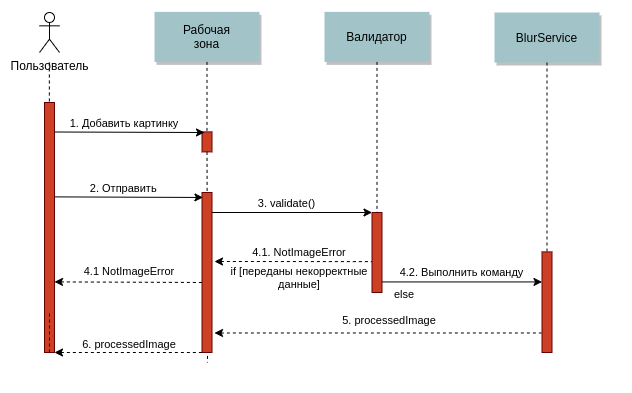

The diagram above was exported from draw.io. Its source (the exported page's mxGraphModel, read from the mxfile embedded in the PNG):
<mxGraphModel dx="774" dy="442" grid="1" gridSize="10" guides="1" tooltips="1" connect="1" arrows="1" fold="1" page="0" pageScale="1.5" pageWidth="826" pageHeight="1169" background="#ffffff" math="0" shadow="0">
  <root>
    <mxCell id="0" />
    <mxCell id="1" parent="0" />
    <mxCell id="2" value="" style="fillColor=#CC4125;strokeColor=#660000" parent="1" vertex="1">
      <mxGeometry x="200" y="150" width="10" height="250" as="geometry" />
    </mxCell>
    <mxCell id="6" value="" style="fillColor=#CC4125;strokeColor=#660000" parent="1" vertex="1">
      <mxGeometry x="357.5" y="179.39" width="10" height="20" as="geometry" />
    </mxCell>
    <mxCell id="7" value="Рабочая&#10;зона" style="shadow=1;fillColor=#A2C4C9;strokeColor=none" parent="1" vertex="1">
      <mxGeometry x="310" y="59.39" width="105" height="50" as="geometry" />
    </mxCell>
    <mxCell id="8" value="" style="edgeStyle=none;endArrow=none;dashed=1" parent="1" source="7" target="6" edge="1">
      <mxGeometry x="287.3350694444445" y="164.39" width="100" height="100" as="geometry">
        <mxPoint x="362.2588734567901" y="109.39" as="sourcePoint" />
        <mxPoint x="362.5761959876544" y="164.39" as="targetPoint" />
      </mxGeometry>
    </mxCell>
    <mxCell id="9" value="1. Добавить картинку" style="edgeStyle=none;verticalLabelPosition=top;verticalAlign=bottom" parent="1" edge="1">
      <mxGeometry width="100" height="100" as="geometry">
        <mxPoint x="210" y="179.5" as="sourcePoint" />
        <mxPoint x="360" y="180" as="targetPoint" />
        <mxPoint x="-5" as="offset" />
      </mxGeometry>
    </mxCell>
    <mxCell id="11" value="" style="edgeStyle=none;verticalLabelPosition=top;verticalAlign=bottom;endArrow=none;startArrow=classic;dashed=1" parent="1" edge="1">
      <mxGeometry x="407.5" y="221.60887345679015" width="100" height="100" as="geometry">
        <mxPoint x="370" y="309" as="sourcePoint" />
        <mxPoint x="527.5" y="309.11" as="targetPoint" />
      </mxGeometry>
    </mxCell>
    <mxCell id="21" value="" style="fillColor=#CC4125;strokeColor=#660000" parent="1" vertex="1">
      <mxGeometry x="527.5" y="260.0042901234568" width="10" height="80" as="geometry" />
    </mxCell>
    <mxCell id="22" value="Валидатор" style="shadow=1;fillColor=#A2C4C9;strokeColor=none" parent="1" vertex="1">
      <mxGeometry x="480" y="59.39" width="105" height="50" as="geometry" />
    </mxCell>
    <mxCell id="23" value="" style="edgeStyle=none;endArrow=none;dashed=1" parent="1" source="22" target="21" edge="1">
      <mxGeometry x="614.4878472222224" y="174.99999999999997" width="100" height="100" as="geometry">
        <mxPoint x="674.6527777777778" y="110" as="sourcePoint" />
        <mxPoint x="674.6527777777778" y="260" as="targetPoint" />
      </mxGeometry>
    </mxCell>
    <mxCell id="24" value="BlurService" style="shadow=1;fillColor=#A2C4C9;strokeColor=none" parent="1" vertex="1">
      <mxGeometry x="650" y="60" width="105" height="50" as="geometry" />
    </mxCell>
    <mxCell id="25" value="" style="edgeStyle=none;endArrow=none;dashed=1" parent="1" source="24" target="26" edge="1">
      <mxGeometry x="727.3350694444446" y="165" width="100" height="100" as="geometry">
        <mxPoint x="802.2588734567901" y="110" as="sourcePoint" />
        <mxPoint x="802.5761959876544" y="165" as="targetPoint" />
      </mxGeometry>
    </mxCell>
    <mxCell id="26" value="" style="fillColor=#CC4125;strokeColor=#660000" parent="1" vertex="1">
      <mxGeometry x="697.5" y="299.39" width="10" height="100.61" as="geometry" />
    </mxCell>
    <mxCell id="33" value="" style="edgeStyle=elbowEdgeStyle;elbow=horizontal;endArrow=none;dashed=1" parent="1" target="2" edge="1">
      <mxGeometry x="230.00000000000003" y="310" width="100" height="100" as="geometry">
        <mxPoint x="204.82352941176487" y="110" as="sourcePoint" />
        <mxPoint x="330" y="310" as="targetPoint" />
      </mxGeometry>
    </mxCell>
    <mxCell id="34" value="4.2. Выполнить команду" style="edgeStyle=elbowEdgeStyle;elbow=vertical;verticalLabelPosition=top;verticalAlign=bottom;" parent="1" edge="1" target="26">
      <mxGeometry x="407.5" y="299.9961111111111" width="100" height="100" as="geometry">
        <mxPoint x="537.5" y="329.3904012345679" as="sourcePoint" />
        <mxPoint x="690" y="329" as="targetPoint" />
        <Array as="points" />
      </mxGeometry>
    </mxCell>
    <mxCell id="44" value="" style="edgeStyle=none;dashed=1;endArrow=none" parent="1" source="2" edge="1">
      <mxGeometry x="50" y="300" width="100" height="100" as="geometry">
        <mxPoint x="50" y="400" as="sourcePoint" />
        <mxPoint x="205" y="360" as="targetPoint" />
      </mxGeometry>
    </mxCell>
    <mxCell id="52" value="" style="edgeStyle=none;endArrow=none;dashed=1" parent="1" source="6" edge="1">
      <mxGeometry x="391.5711805555559" y="339.0871450617284" width="100" height="100" as="geometry">
        <mxPoint x="466.7361111111112" y="284.0871450617284" as="sourcePoint" />
        <mxPoint x="363" y="410" as="targetPoint" />
      </mxGeometry>
    </mxCell>
    <mxCell id="YSgJ3dPUCSX2sVJqIv-D-89" value="Пользователь" style="shape=umlActor;verticalLabelPosition=bottom;verticalAlign=top;html=1;outlineConnect=0;" vertex="1" parent="1">
      <mxGeometry x="195" y="60" width="20" height="40" as="geometry" />
    </mxCell>
    <mxCell id="YSgJ3dPUCSX2sVJqIv-D-90" value="2. Отправить" style="edgeStyle=none;verticalLabelPosition=top;verticalAlign=bottom;entryX=0.094;entryY=0.031;entryDx=0;entryDy=0;entryPerimeter=0;" edge="1" parent="1" target="YSgJ3dPUCSX2sVJqIv-D-92">
      <mxGeometry y="64.89" width="100" height="100" as="geometry">
        <mxPoint x="210" y="244.39" as="sourcePoint" />
        <mxPoint x="358" y="247" as="targetPoint" />
        <mxPoint x="-5" as="offset" />
      </mxGeometry>
    </mxCell>
    <mxCell id="YSgJ3dPUCSX2sVJqIv-D-92" value="" style="fillColor=#CC4125;strokeColor=#660000" vertex="1" parent="1">
      <mxGeometry x="357.5" y="240" width="10" height="160" as="geometry" />
    </mxCell>
    <mxCell id="YSgJ3dPUCSX2sVJqIv-D-93" value="3. validate()" style="edgeStyle=none;verticalLabelPosition=top;verticalAlign=bottom;entryX=0;entryY=0;entryDx=0;entryDy=0;" edge="1" parent="1" target="21">
      <mxGeometry x="157.5" y="80.5" width="100" height="100" as="geometry">
        <mxPoint x="367.5" y="259.9999999999999" as="sourcePoint" />
        <mxPoint x="514.1100000000001" y="260.55580999999995" as="targetPoint" />
        <mxPoint x="-5" as="offset" />
      </mxGeometry>
    </mxCell>
    <mxCell id="YSgJ3dPUCSX2sVJqIv-D-95" value="4.1. NotImageError" style="text;html=1;strokeColor=none;fillColor=none;align=center;verticalAlign=middle;whiteSpace=wrap;rounded=0;fontSize=11;" vertex="1" parent="1">
      <mxGeometry x="400" y="290" width="110" height="20" as="geometry" />
    </mxCell>
    <mxCell id="YSgJ3dPUCSX2sVJqIv-D-96" value="4.1 NotImageError" style="text;html=1;strokeColor=none;fillColor=none;align=center;verticalAlign=middle;whiteSpace=wrap;rounded=0;fontSize=11;" vertex="1" parent="1">
      <mxGeometry x="230" y="309.39" width="110" height="20" as="geometry" />
    </mxCell>
    <mxCell id="YSgJ3dPUCSX2sVJqIv-D-97" value="" style="edgeStyle=none;verticalLabelPosition=top;verticalAlign=bottom;endArrow=none;startArrow=classic;dashed=1" edge="1" parent="1">
      <mxGeometry x="247.5" y="241.99887345679014" width="100" height="100" as="geometry">
        <mxPoint x="210" y="329.39" as="sourcePoint" />
        <mxPoint x="360" y="330" as="targetPoint" />
      </mxGeometry>
    </mxCell>
    <mxCell id="YSgJ3dPUCSX2sVJqIv-D-98" value="" style="edgeStyle=none;verticalLabelPosition=top;verticalAlign=bottom;endArrow=none;startArrow=classic;dashed=1;entryX=-0.047;entryY=0.806;entryDx=0;entryDy=0;entryPerimeter=0;exitX=1.25;exitY=0.878;exitDx=0;exitDy=0;exitPerimeter=0;" edge="1" parent="1" source="YSgJ3dPUCSX2sVJqIv-D-92" target="26">
      <mxGeometry x="472.5" y="292.60887345679015" width="100" height="100" as="geometry">
        <mxPoint x="435" y="379.9999999999999" as="sourcePoint" />
        <mxPoint x="690" y="381" as="targetPoint" />
      </mxGeometry>
    </mxCell>
    <mxCell id="YSgJ3dPUCSX2sVJqIv-D-99" value="if [переданы некорректные данные]" style="text;html=1;strokeColor=none;fillColor=none;align=center;verticalAlign=middle;whiteSpace=wrap;rounded=0;fontSize=11;" vertex="1" parent="1">
      <mxGeometry x="380" y="310" width="150" height="30" as="geometry" />
    </mxCell>
    <mxCell id="YSgJ3dPUCSX2sVJqIv-D-100" value="else" style="text;html=1;strokeColor=none;fillColor=none;align=center;verticalAlign=middle;whiteSpace=wrap;rounded=0;fontSize=11;" vertex="1" parent="1">
      <mxGeometry x="540" y="334.69" width="40" height="15.31" as="geometry" />
    </mxCell>
    <mxCell id="YSgJ3dPUCSX2sVJqIv-D-101" value="5. processedImage" style="text;html=1;strokeColor=none;fillColor=none;align=center;verticalAlign=middle;whiteSpace=wrap;rounded=0;fontSize=11;" vertex="1" parent="1">
      <mxGeometry x="480" y="360" width="130" height="15.31" as="geometry" />
    </mxCell>
    <mxCell id="YSgJ3dPUCSX2sVJqIv-D-102" value="6. processedImage" style="text;html=1;strokeColor=none;fillColor=none;align=center;verticalAlign=middle;whiteSpace=wrap;rounded=0;fontSize=11;" vertex="1" parent="1">
      <mxGeometry x="220" y="384.69" width="130" height="15.31" as="geometry" />
    </mxCell>
    <mxCell id="YSgJ3dPUCSX2sVJqIv-D-103" value="" style="edgeStyle=none;verticalLabelPosition=top;verticalAlign=bottom;endArrow=none;startArrow=classic;dashed=1;entryX=0;entryY=1;entryDx=0;entryDy=0;exitX=1;exitY=1;exitDx=0;exitDy=0;" edge="1" parent="1" source="2" target="YSgJ3dPUCSX2sVJqIv-D-92">
      <mxGeometry x="482.5" y="302.60887345679015" width="100" height="100" as="geometry">
        <mxPoint x="380" y="390.48" as="sourcePoint" />
        <mxPoint x="707.0299999999997" y="390.4816599999999" as="targetPoint" />
      </mxGeometry>
    </mxCell>
  </root>
</mxGraphModel>